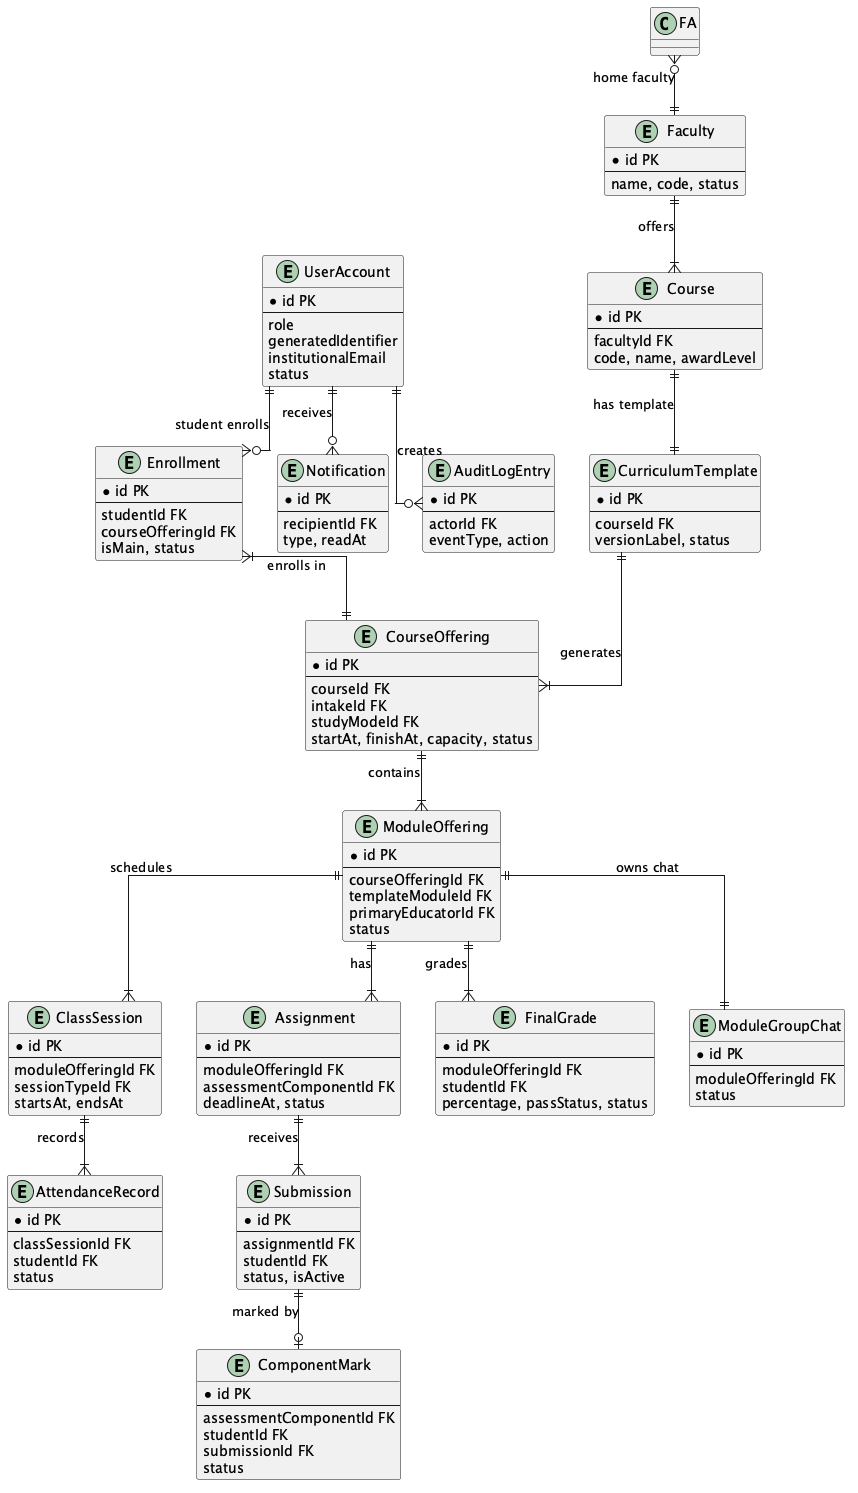

The diagram above was rendered by PlantUML. Its source (embedded in the PNG):
@startuml er-overview
skinparam linetype ortho

' High-level ER — shows all clusters and their primary cross-cluster relationships.
' See er-detail-*.puml for cardinality within each cluster.

entity "UserAccount" as UA {
  *id PK
  --
  role
  generatedIdentifier
  institutionalEmail
  status
}

entity "Faculty" as FAC {
  *id PK
  --
  name, code, status
}

entity "Course" as CRS {
  *id PK
  --
  facultyId FK
  code, name, awardLevel
}

entity "CurriculumTemplate" as CT {
  *id PK
  --
  courseId FK
  versionLabel, status
}

entity "CourseOffering" as CO {
  *id PK
  --
  courseId FK
  intakeId FK
  studyModeId FK
  startAt, finishAt, capacity, status
}

entity "ModuleOffering" as MO {
  *id PK
  --
  courseOfferingId FK
  templateModuleId FK
  primaryEducatorId FK
  status
}

entity "Enrollment" as ENR {
  *id PK
  --
  studentId FK
  courseOfferingId FK
  isMain, status
}

entity "ClassSession" as CS {
  *id PK
  --
  moduleOfferingId FK
  sessionTypeId FK
  startsAt, endsAt
}

entity "AttendanceRecord" as AR {
  *id PK
  --
  classSessionId FK
  studentId FK
  status
}

entity "Assignment" as ASMT {
  *id PK
  --
  moduleOfferingId FK
  assessmentComponentId FK
  deadlineAt, status
}

entity "Submission" as SUB {
  *id PK
  --
  assignmentId FK
  studentId FK
  status, isActive
}

entity "ComponentMark" as CM {
  *id PK
  --
  assessmentComponentId FK
  studentId FK
  submissionId FK
  status
}

entity "FinalGrade" as FG {
  *id PK
  --
  moduleOfferingId FK
  studentId FK
  percentage, passStatus, status
}

entity "ModuleGroupChat" as MGC {
  *id PK
  --
  moduleOfferingId FK
  status
}

entity "Notification" as NOTIF {
  *id PK
  --
  recipientId FK
  type, readAt
}

entity "AuditLogEntry" as ALE {
  *id PK
  --
  actorId FK
  eventType, action
}

UA ||--o{ ENR : "student enrolls"
FA }o--|| FAC : "home faculty"
FAC ||--|{ CRS : "offers"
CRS ||--|| CT : "has template"
CT ||--|{ CO : "generates"
CO ||--|{ MO : "contains"
MO ||--|{ CS : "schedules"
CS ||--|{ AR : "records"
MO ||--|{ ASMT : "has"
ASMT ||--|{ SUB : "receives"
SUB ||--o| CM : "marked by"
MO ||--|{ FG : "grades"
MO ||--|| MGC : "owns chat"
UA ||--o{ NOTIF : "receives"
UA ||--o{ ALE : "creates"
ENR }|--|| CO : "enrolls in"

@enduml